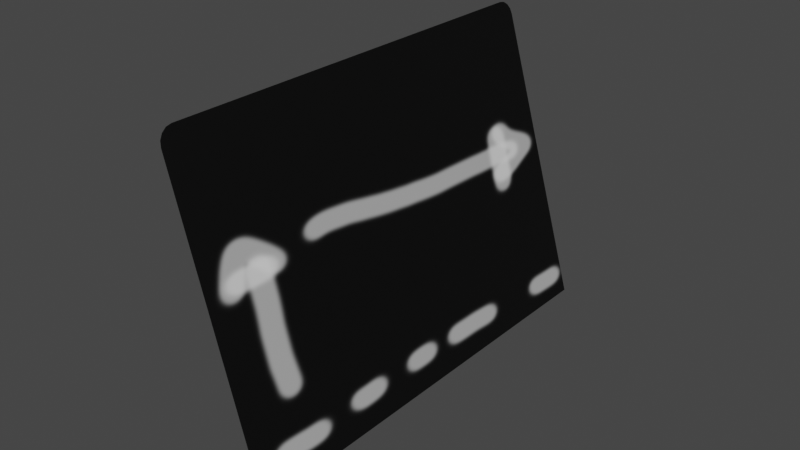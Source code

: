 # Source: page.blend  (saved by Blender 2.80.75; exported with 4.5.12 LTS)
import bpy
from mathutils import Matrix  # noqa: F401  (used for matrix-valued properties, if any)

bpy.ops.wm.read_factory_settings(use_empty=True)
scene = bpy.context.scene
scene.name = 'Scene'

# ---- collections
col_ring = bpy.data.collections.new('ring'); scene.collection.children.link(col_ring)

# ---- images (referenced by path relative to the original .blend; pixels are not part of the script)
import os
ASSET_DIR = os.environ.get("B2B_ASSET_DIR", "")  # directory of the original .blend (textures are referenced by path, not embedded)
HERE = os.path.dirname(os.path.abspath(__file__))  # packed textures are extracted next to this script under _unpacked/

def load_image(name, relpath, width, height, colorspace="sRGB"):
    """Load a texture the original file referenced (path relative to the .blend, or extracted next to this script)."""
    p = next((c for c in (os.path.join(HERE, relpath), os.path.join(ASSET_DIR, relpath)) if relpath and os.path.exists(c)), "")
    if p:
        img = bpy.data.images.load(p, check_existing=True)
        img.name = name
    else:  # same state as the original file: an image datablock whose file is absent (Cycles renders it pink)
        img = bpy.data.images.new(name, width, height)
        img.source = "FILE"
        img.filepath = "//" + (relpath or name)
    img.colorspace_settings.name = colorspace
    return img
img_down = load_image('Down', '_unpacked/Down.d4df0a59.png', 1024, 1024, 'sRGB')
img_top = load_image('top', '_unpacked/top.7230ce03.png', 1024, 1024, 'sRGB')

# ---- materials (node trees are filled in below, after node groups)
mat_down_001 = bpy.data.materials.new('down.001')
mat_down_001.use_transparent_shadow = False
mat_top_001 = bpy.data.materials.new('top.001')
mat_top_001.use_transparent_shadow = False

# ---- material node trees
mat_down_001.use_nodes = True; mat_down_001.node_tree.nodes.clear()
_N = mat_down_001.node_tree.nodes; _L = mat_down_001.node_tree.links
n0 = _N.new('ShaderNodeOutputMaterial'); n0.name = 'Material Output'; n0.location = (300, 300)
n1 = _N.new('ShaderNodeBsdfPrincipled'); n1.name = 'Principled BSDF'; n1.location = (10, 300)
n1.distribution = 'GGX'
n1.subsurface_method = 'BURLEY'
n1.inputs[3].default_value = 1.45
n1.inputs[27].default_value = (0.0, 0.0, 0.0, 1.0)
n1.inputs[28].default_value = 1.0
n2 = _N.new('ShaderNodeTexImage'); n2.name = 'Image Texture'; n2.location = (-385, 200)
n2.image = img_down
_L.new(n1.outputs[0], n0.inputs[0])
_L.new(n2.outputs[0], n1.inputs[0])
n0.is_active_output = True
mat_top_001.use_nodes = True; mat_top_001.node_tree.nodes.clear()
_N = mat_top_001.node_tree.nodes; _L = mat_top_001.node_tree.links
n0 = _N.new('ShaderNodeOutputMaterial'); n0.name = 'Material Output'; n0.location = (300, 300)
n1 = _N.new('ShaderNodeBsdfPrincipled'); n1.name = 'Principled BSDF'; n1.location = (10, 300)
n1.distribution = 'GGX'
n1.subsurface_method = 'BURLEY'
n1.inputs[3].default_value = 1.45
n1.inputs[27].default_value = (0.0, 0.0, 0.0, 1.0)
n1.inputs[28].default_value = 1.0
n2 = _N.new('ShaderNodeTexImage'); n2.name = 'Image Texture'; n2.location = (-341, 219)
n2.image = img_top
_L.new(n1.outputs[0], n0.inputs[0])
_L.new(n2.outputs[0], n1.inputs[0])
n0.is_active_output = True

# ---- world
world_world = bpy.data.worlds.new('World'); scene.world = world_world
world_world.use_nodes = True; world_world.node_tree.nodes.clear()
_N = world_world.node_tree.nodes; _L = world_world.node_tree.links
n0 = _N.new('ShaderNodeOutputWorld'); n0.name = 'World Output'; n0.location = (300, 300)
n1 = _N.new('ShaderNodeBackground'); n1.name = 'Background'; n1.location = (10, 300)
n1.inputs[0].default_value = (0.05088, 0.05088, 0.05088, 1.0)
_L.new(n1.outputs[0], n0.inputs[0])
n0.is_active_output = True
world_world.color = (0.05088, 0.05088, 0.05088)
world_world.use_sun_shadow = False
world_world.sun_shadow_jitter_overblur = 0.0

# ---- meshes
me_plane_003 = bpy.data.meshes.new('Plane.003')
me_plane_003.from_pydata([(-0.01, 0.297, -5.182e-05), (-0.01, -0.297, -5.182e-05), (-0.37, 0.297, -5.186e-05), (-0.31, 0.297, -5.185e-05), (-0.25, 0.297, -5.184e-05), (-0.19, 0.297, -5.184e-05), (-0.13, 0.297, -5.183e-05), (-0.07, 0.297, -5.183e-05), (-0.07, -0.297, -5.183e-05), (-0.13, -0.297, -5.183e-05), (-0.19, -0.297, -5.184e-05), (-0.25, -0.297, -5.184e-05), (-0.31, -0.297, -5.185e-05), (-0.37, -0.297, -5.186e-05), (-0.43, -0.231, -5.186e-05), (-0.43, -0.165, -5.186e-05), (-0.43, -0.099, -5.186e-05), (-0.43, -0.033, -5.186e-05), (-0.43, 0.033, -5.186e-05), (-0.43, 0.099, -5.186e-05), (-0.43, 0.165, -5.186e-05), (-0.43, 0.231, -5.186e-05), (-0.01, 0.231, -5.182e-05), (-0.01, 0.165, -5.182e-05), (-0.01, 0.099, -5.182e-05), (-0.01, 0.033, -5.182e-05), (-0.01, -0.033, -5.182e-05), (-0.01, -0.099, -5.182e-05), (-0.01, -0.165, -5.182e-05), (-0.01, -0.231, -5.182e-05), (-0.37, 0.231, -5.186e-05), (-0.37, 0.165, -5.186e-05), (-0.37, 0.099, -5.186e-05), (-0.37, 0.033, -5.186e-05), (-0.37, -0.033, -5.186e-05), (-0.37, -0.099, -5.186e-05), (-0.37, -0.165, -5.186e-05), (-0.37, -0.231, -5.186e-05), (-0.31, 0.231, -5.185e-05), (-0.31, 0.165, -5.185e-05), (-0.31, 0.099, -5.185e-05), (-0.31, 0.033, -5.185e-05), (-0.31, -0.033, -5.185e-05), (-0.31, -0.099, -5.185e-05), (-0.31, -0.165, -5.185e-05), (-0.31, -0.231, -5.185e-05), (-0.25, 0.231, -5.184e-05), (-0.25, 0.165, -5.184e-05), (-0.25, 0.099, -5.184e-05), (-0.25, 0.033, -5.184e-05), (-0.25, -0.033, -5.184e-05), (-0.25, -0.099, -5.184e-05), (-0.25, -0.165, -5.184e-05), (-0.25, -0.231, -5.184e-05), (-0.19, 0.231, -5.184e-05), (-0.19, 0.165, -5.184e-05), (-0.19, 0.099, -5.184e-05), (-0.19, 0.033, -5.184e-05), (-0.19, -0.033, -5.184e-05), (-0.19, -0.099, -5.184e-05), (-0.19, -0.165, -5.184e-05), (-0.19, -0.231, -5.184e-05), (-0.13, 0.231, -5.183e-05), (-0.13, 0.165, -5.183e-05), (-0.13, 0.099, -5.183e-05), (-0.13, 0.033, -5.183e-05), (-0.13, -0.033, -5.183e-05), (-0.13, -0.099, -5.183e-05), (-0.13, -0.165, -5.183e-05), (-0.13, -0.231, -5.183e-05), (-0.07, 0.231, -5.183e-05), (-0.07, 0.165, -5.183e-05), (-0.07, 0.099, -5.183e-05), (-0.07, 0.033, -5.183e-05), (-0.07, -0.033, -5.183e-05), (-0.07, -0.099, -5.183e-05), (-0.07, -0.165, -5.183e-05), (-0.07, -0.231, -5.183e-05), (-0.43, -0.277, -5.186e-05), (-0.41, -0.297, -5.186e-05), (-0.4285, -0.2847, -5.186e-05), (-0.4241, -0.2911, -5.186e-05), (-0.4177, -0.2955, -5.186e-05), (-0.41, 0.297, -5.186e-05), (-0.43, 0.277, -5.186e-05), (-0.4177, 0.2955, -5.186e-05), (-0.4241, 0.2911, -5.186e-05), (-0.4285, 0.2847, -5.186e-05)], [], [(77, 29, 1, 8), (37, 45, 12, 13), (45, 53, 11, 12), (53, 61, 10, 11), (61, 69, 9, 10), (69, 77, 8, 9), (6, 7, 70, 62), (62, 70, 71, 63), (63, 71, 72, 64), (64, 72, 73, 65), (65, 73, 74, 66), (66, 74, 75, 67), (67, 75, 76, 68), (68, 76, 77, 69), (5, 6, 62, 54), (54, 62, 63, 55), (55, 63, 64, 56), (56, 64, 65, 57), (57, 65, 66, 58), (58, 66, 67, 59), (59, 67, 68, 60), (60, 68, 69, 61), (4, 5, 54, 46), (46, 54, 55, 47), (47, 55, 56, 48), (48, 56, 57, 49), (49, 57, 58, 50), (50, 58, 59, 51), (51, 59, 60, 52), (52, 60, 61, 53), (3, 4, 46, 38), (38, 46, 47, 39), (39, 47, 48, 40), (40, 48, 49, 41), (41, 49, 50, 42), (42, 50, 51, 43), (43, 51, 52, 44), (44, 52, 53, 45), (2, 3, 38, 30), (30, 38, 39, 31), (31, 39, 40, 32), (32, 40, 41, 33), (33, 41, 42, 34), (34, 42, 43, 35), (35, 43, 44, 36), (36, 44, 45, 37), (21, 30, 31, 20), (20, 31, 32, 19), (19, 32, 33, 18), (18, 33, 34, 17), (17, 34, 35, 16), (16, 35, 36, 15), (15, 36, 37, 14), (7, 0, 22, 70), (70, 22, 23, 71), (71, 23, 24, 72), (72, 24, 25, 73), (73, 25, 26, 74), (74, 26, 27, 75), (75, 27, 28, 76), (76, 28, 29, 77), (14, 37, 13, 79, 82, 81, 80, 78), (84, 87, 86, 85, 83, 2, 30, 21)])
_uv = me_plane_003.uv_layers.new(name='UVMap')
_uv.uv.foreach_set('vector', [0.8562, 0.8888, 0.9989, 0.8888, 0.9989, 0.9999, 0.8562, 0.9999, 0.1427, 0.8888, 0.2854, 0.8888, 0.2854, 0.9999, 0.1427, 0.9999, 0.2854, 0.8888, 0.4281, 0.8888, 0.4281, 0.9999, 0.2854, 0.9999, 0.4281, 0.8888, 0.5708, 0.8888, 0.5708, 0.9999, 0.4281, 0.9999, 0.5708, 0.8888, 0.7135, 0.8888, 0.7135, 0.9999, 0.5708, 0.9999, 0.7135, 0.8888, 0.8562, 0.8888, 0.8562, 0.9999, 0.7135, 0.9999, 0.7135, 8.404e-05, 0.8562, 8.404e-05, 0.8562, 0.1112, 0.7135, 0.1112, 0.7135, 0.1112, 0.8562, 0.1112, 0.8562, 0.2223, 0.7135, 0.2223, 0.7135, 0.2223, 0.8562, 0.2223, 0.8562, 0.3334, 0.7135, 0.3334, 0.7135, 0.3334, 0.8562, 0.3334, 0.8562, 0.4445, 0.7135, 0.4445, 0.7135, 0.4445, 0.8562, 0.4445, 0.8562, 0.5555, 0.7135, 0.5555, 0.7135, 0.5555, 0.8562, 0.5555, 0.8562, 0.6666, 0.7135, 0.6666, 0.7135, 0.6666, 0.8562, 0.6666, 0.8562, 0.7777, 0.7135, 0.7777, 0.7135, 0.7777, 0.8562, 0.7777, 0.8562, 0.8888, 0.7135, 0.8888, 0.5708, 8.404e-05, 0.7135, 8.404e-05, 0.7135, 0.1112, 0.5708, 0.1112, 0.5708, 0.1112, 0.7135, 0.1112, 0.7135, 0.2223, 0.5708, 0.2223, 0.5708, 0.2223, 0.7135, 0.2223, 0.7135, 0.3334, 0.5708, 0.3334, 0.5708, 0.3334, 0.7135, 0.3334, 0.7135, 0.4445, 0.5708, 0.4445, 0.5708, 0.4445, 0.7135, 0.4445, 0.7135, 0.5555, 0.5708, 0.5555, 0.5708, 0.5555, 0.7135, 0.5555, 0.7135, 0.6666, 0.5708, 0.6666, 0.5708, 0.6666, 0.7135, 0.6666, 0.7135, 0.7777, 0.5708, 0.7777, 0.5708, 0.7777, 0.7135, 0.7777, 0.7135, 0.8888, 0.5708, 0.8888, 0.4281, 8.416e-05, 0.5708, 8.404e-05, 0.5708, 0.1112, 0.4281, 0.1112, 0.4281, 0.1112, 0.5708, 0.1112, 0.5708, 0.2223, 0.4281, 0.2223, 0.4281, 0.2223, 0.5708, 0.2223, 0.5708, 0.3334, 0.4281, 0.3334, 0.4281, 0.3334, 0.5708, 0.3334, 0.5708, 0.4445, 0.4281, 0.4445, 0.4281, 0.4445, 0.5708, 0.4445, 0.5708, 0.5555, 0.4281, 0.5555, 0.4281, 0.5555, 0.5708, 0.5555, 0.5708, 0.6666, 0.4281, 0.6666, 0.4281, 0.6666, 0.5708, 0.6666, 0.5708, 0.7777, 0.4281, 0.7777, 0.4281, 0.7777, 0.5708, 0.7777, 0.5708, 0.8888, 0.4281, 0.8888, 0.2854, 8.416e-05, 0.4281, 8.416e-05, 0.4281, 0.1112, 0.2854, 0.1112, 0.2854, 0.1112, 0.4281, 0.1112, 0.4281, 0.2223, 0.2854, 0.2223, 0.2854, 0.2223, 0.4281, 0.2223, 0.4281, 0.3334, 0.2854, 0.3334, 0.2854, 0.3334, 0.4281, 0.3334, 0.4281, 0.4445, 0.2854, 0.4445, 0.2854, 0.4445, 0.4281, 0.4445, 0.4281, 0.5555, 0.2854, 0.5555, 0.2854, 0.5555, 0.4281, 0.5555, 0.4281, 0.6666, 0.2854, 0.6666, 0.2854, 0.6666, 0.4281, 0.6666, 0.4281, 0.7777, 0.2854, 0.7777, 0.2854, 0.7777, 0.4281, 0.7777, 0.4281, 0.8888, 0.2854, 0.8888, 0.1427, 8.416e-05, 0.2854, 8.416e-05, 0.2854, 0.1112, 0.1427, 0.1112, 0.1427, 0.1112, 0.2854, 0.1112, 0.2854, 0.2223, 0.1427, 0.2223, 0.1427, 0.2223, 0.2854, 0.2223, 0.2854, 0.3334, 0.1427, 0.3334, 0.1427, 0.3334, 0.2854, 0.3334, 0.2854, 0.4445, 0.1427, 0.4445, 0.1427, 0.4445, 0.2854, 0.4445, 0.2854, 0.5555, 0.1427, 0.5555, 0.1427, 0.5555, 0.2854, 0.5555, 0.2854, 0.6666, 0.1427, 0.6666, 0.1427, 0.6666, 0.2854, 0.6666, 0.2854, 0.7777, 0.1427, 0.7777, 0.1427, 0.7777, 0.2854, 0.7777, 0.2854, 0.8888, 0.1427, 0.8888, 3.263e-05, 0.1112, 0.1427, 0.1112, 0.1427, 0.2223, 3.263e-05, 0.2223, 3.263e-05, 0.2223, 0.1427, 0.2223, 0.1427, 0.3334, 3.263e-05, 0.3334, 3.263e-05, 0.3334, 0.1427, 0.3334, 0.1427, 0.4445, 3.287e-05, 0.4445, 3.287e-05, 0.4445, 0.1427, 0.4445, 0.1427, 0.5555, 3.275e-05, 0.5555, 3.275e-05, 0.5555, 0.1427, 0.5555, 0.1427, 0.6666, 3.287e-05, 0.6666, 3.287e-05, 0.6666, 0.1427, 0.6666, 0.1427, 0.7777, 3.287e-05, 0.7777, 3.287e-05, 0.7777, 0.1427, 0.7777, 0.1427, 0.8888, 3.275e-05, 0.8888, 0.8562, 8.404e-05, 0.9989, 8.416e-05, 0.9989, 0.1112, 0.8562, 0.1112, 0.8562, 0.1112, 0.9989, 0.1112, 0.9989, 0.2223, 0.8562, 0.2223, 0.8562, 0.2223, 0.9989, 0.2223, 0.9989, 0.3334, 0.8562, 0.3334, 0.8562, 0.3334, 0.9989, 0.3334, 0.9989, 0.4445, 0.8562, 0.4445, 0.8562, 0.4445, 0.9989, 0.4445, 0.9989, 0.5555, 0.8562, 0.5555, 0.8562, 0.5555, 0.9989, 0.5555, 0.9989, 0.6666, 0.8562, 0.6666, 0.8562, 0.6666, 0.9989, 0.6666, 0.9989, 0.7777, 0.8562, 0.7777, 0.8562, 0.7777, 0.9989, 0.7777, 0.9989, 0.8888, 0.8562, 0.8888, 3.275e-05, 0.8888, 0.1427, 0.8888, 0.1427, 0.9999, 0.0476, 0.9999, 0.02939, 0.9974, 0.01396, 0.9901, 0.003653, 0.9791, 3.275e-05, 0.9663, 3.263e-05, 0.03375, 0.003653, 0.02087, 0.01396, 0.009944, 0.02939, 0.002647, 0.0476, 8.428e-05, 0.1427, 8.416e-05, 0.1427, 0.1112, 3.263e-05, 0.1112])
me_plane_003.materials.append(mat_down_001)
me_plane_003.use_remesh_preserve_volume = False
me_plane_003.use_remesh_preserve_attributes = False
me_plane_003.use_mirror_vertex_groups = False
me_plane_003.update()
me_plane_002 = bpy.data.meshes.new('Plane.002')
me_plane_002.from_pydata([(-0.01, 0.297, 4.851e-05), (-0.01, -0.297, 4.851e-05), (-0.07, 0.297, 4.851e-05), (-0.13, 0.297, 4.851e-05), (-0.19, 0.297, 4.851e-05), (-0.25, 0.297, 4.851e-05), (-0.31, 0.297, 4.851e-05), (-0.37, 0.297, 4.851e-05), (-0.37, -0.297, 4.851e-05), (-0.31, -0.297, 4.851e-05), (-0.25, -0.297, 4.851e-05), (-0.19, -0.297, 4.851e-05), (-0.13, -0.297, 4.851e-05), (-0.07, -0.297, 4.851e-05), (-0.01, -0.231, 4.851e-05), (-0.01, -0.165, 4.851e-05), (-0.01, -0.099, 4.851e-05), (-0.01, -0.033, 4.851e-05), (-0.01, 0.033, 4.851e-05), (-0.01, 0.099, 4.851e-05), (-0.01, 0.165, 4.851e-05), (-0.01, 0.231, 4.851e-05), (-0.43, 0.231, 4.851e-05), (-0.43, 0.165, 4.851e-05), (-0.43, 0.099, 4.851e-05), (-0.43, 0.033, 4.851e-05), (-0.43, -0.033, 4.851e-05), (-0.43, -0.099, 4.851e-05), (-0.43, -0.165, 4.851e-05), (-0.43, -0.231, 4.851e-05), (-0.07, 0.231, 4.851e-05), (-0.07, 0.165, 4.851e-05), (-0.07, 0.099, 4.851e-05), (-0.07, 0.033, 4.851e-05), (-0.07, -0.033, 4.851e-05), (-0.07, -0.099, 4.851e-05), (-0.07, -0.165, 4.851e-05), (-0.07, -0.231, 4.851e-05), (-0.13, 0.231, 4.851e-05), (-0.13, 0.165, 4.851e-05), (-0.13, 0.099, 4.851e-05), (-0.13, 0.033, 4.851e-05), (-0.13, -0.033, 4.851e-05), (-0.13, -0.099, 4.851e-05), (-0.13, -0.165, 4.851e-05), (-0.13, -0.231, 4.851e-05), (-0.19, 0.231, 4.851e-05), (-0.19, 0.165, 4.851e-05), (-0.19, 0.099, 4.851e-05), (-0.19, 0.033, 4.851e-05), (-0.19, -0.033, 4.851e-05), (-0.19, -0.099, 4.851e-05), (-0.19, -0.165, 4.851e-05), (-0.19, -0.231, 4.851e-05), (-0.25, 0.231, 4.851e-05), (-0.25, 0.165, 4.851e-05), (-0.25, 0.099, 4.851e-05), (-0.25, 0.033, 4.851e-05), (-0.25, -0.033, 4.851e-05), (-0.25, -0.099, 4.851e-05), (-0.25, -0.165, 4.851e-05), (-0.25, -0.231, 4.851e-05), (-0.31, 0.231, 4.851e-05), (-0.31, 0.165, 4.851e-05), (-0.31, 0.099, 4.851e-05), (-0.31, 0.033, 4.851e-05), (-0.31, -0.033, 4.851e-05), (-0.31, -0.099, 4.851e-05), (-0.31, -0.165, 4.851e-05), (-0.31, -0.231, 4.851e-05), (-0.37, 0.231, 4.851e-05), (-0.37, 0.165, 4.851e-05), (-0.37, 0.099, 4.851e-05), (-0.37, 0.033, 4.851e-05), (-0.37, -0.033, 4.851e-05), (-0.37, -0.099, 4.851e-05), (-0.37, -0.165, 4.851e-05), (-0.37, -0.231, 4.851e-05), (-0.43, 0.277, 4.851e-05), (-0.41, 0.297, 4.851e-05), (-0.4285, 0.2847, 4.851e-05), (-0.4241, 0.2911, 4.851e-05), (-0.4177, 0.2955, 4.851e-05), (-0.41, -0.297, 4.851e-05), (-0.43, -0.277, 4.851e-05), (-0.4177, -0.2955, 4.851e-05), (-0.4241, -0.2911, 4.851e-05), (-0.4285, -0.2847, 4.851e-05)], [], [(14, 37, 13, 1), (37, 45, 12, 13), (45, 53, 11, 12), (53, 61, 10, 11), (61, 69, 9, 10), (69, 77, 8, 9), (6, 7, 70, 62), (62, 70, 71, 63), (63, 71, 72, 64), (64, 72, 73, 65), (65, 73, 74, 66), (66, 74, 75, 67), (67, 75, 76, 68), (68, 76, 77, 69), (5, 6, 62, 54), (54, 62, 63, 55), (55, 63, 64, 56), (56, 64, 65, 57), (57, 65, 66, 58), (58, 66, 67, 59), (59, 67, 68, 60), (60, 68, 69, 61), (4, 5, 54, 46), (46, 54, 55, 47), (47, 55, 56, 48), (48, 56, 57, 49), (49, 57, 58, 50), (50, 58, 59, 51), (51, 59, 60, 52), (52, 60, 61, 53), (3, 4, 46, 38), (38, 46, 47, 39), (39, 47, 48, 40), (40, 48, 49, 41), (41, 49, 50, 42), (42, 50, 51, 43), (43, 51, 52, 44), (44, 52, 53, 45), (2, 3, 38, 30), (30, 38, 39, 31), (31, 39, 40, 32), (32, 40, 41, 33), (33, 41, 42, 34), (34, 42, 43, 35), (35, 43, 44, 36), (36, 44, 45, 37), (0, 2, 30, 21), (21, 30, 31, 20), (20, 31, 32, 19), (19, 32, 33, 18), (18, 33, 34, 17), (17, 34, 35, 16), (16, 35, 36, 15), (15, 36, 37, 14), (70, 22, 23, 71), (71, 23, 24, 72), (72, 24, 25, 73), (73, 25, 26, 74), (74, 26, 27, 75), (75, 27, 28, 76), (76, 28, 29, 77), (7, 79, 82, 81, 80, 78, 22, 70), (77, 29, 84, 87, 86, 85, 83, 8)])
_uv = me_plane_002.uv_layers.new(name='UVMap')
_uv.uv.foreach_set('vector', [-0.0007522, 0.8908, 0.1415, 0.8908, 0.1415, 1.002, -0.000752, 1.002, 0.1415, 0.8908, 0.2838, 0.8908, 0.2838, 1.002, 0.1415, 1.002, 0.2838, 0.8908, 0.426, 0.8908, 0.426, 1.002, 0.2838, 1.002, 0.426, 0.8908, 0.5683, 0.8908, 0.5683, 1.002, 0.426, 1.002, 0.5683, 0.8908, 0.7106, 0.8908, 0.7106, 1.002, 0.5683, 1.002, 0.7106, 0.8908, 0.8528, 0.8908, 0.8528, 1.002, 0.7106, 1.002, 0.7106, 0.002082, 0.8528, 0.002082, 0.8528, 0.1132, 0.7106, 0.1132, 0.7106, 0.1132, 0.8528, 0.1132, 0.8528, 0.2243, 0.7106, 0.2243, 0.7106, 0.2243, 0.8528, 0.2243, 0.8528, 0.3354, 0.7106, 0.3354, 0.7106, 0.3354, 0.8528, 0.3354, 0.8528, 0.4465, 0.7106, 0.4465, 0.7106, 0.4465, 0.8528, 0.4465, 0.8528, 0.5575, 0.7106, 0.5575, 0.7106, 0.5575, 0.8528, 0.5575, 0.8528, 0.6686, 0.7106, 0.6686, 0.7106, 0.6686, 0.8528, 0.6686, 0.8528, 0.7797, 0.7106, 0.7797, 0.7106, 0.7797, 0.8528, 0.7797, 0.8528, 0.8908, 0.7106, 0.8908, 0.5683, 0.002082, 0.7106, 0.002082, 0.7106, 0.1132, 0.5683, 0.1132, 0.5683, 0.1132, 0.7106, 0.1132, 0.7106, 0.2243, 0.5683, 0.2243, 0.5683, 0.2243, 0.7106, 0.2243, 0.7106, 0.3354, 0.5683, 0.3354, 0.5683, 0.3354, 0.7106, 0.3354, 0.7106, 0.4465, 0.5683, 0.4465, 0.5683, 0.4465, 0.7106, 0.4465, 0.7106, 0.5575, 0.5683, 0.5575, 0.5683, 0.5575, 0.7106, 0.5575, 0.7106, 0.6686, 0.5683, 0.6686, 0.5683, 0.6686, 0.7106, 0.6686, 0.7106, 0.7797, 0.5683, 0.7797, 0.5683, 0.7797, 0.7106, 0.7797, 0.7106, 0.8908, 0.5683, 0.8908, 0.426, 0.002082, 0.5683, 0.002082, 0.5683, 0.1132, 0.426, 0.1132, 0.426, 0.1132, 0.5683, 0.1132, 0.5683, 0.2243, 0.426, 0.2243, 0.426, 0.2243, 0.5683, 0.2243, 0.5683, 0.3354, 0.426, 0.3354, 0.426, 0.3354, 0.5683, 0.3354, 0.5683, 0.4465, 0.426, 0.4465, 0.426, 0.4465, 0.5683, 0.4465, 0.5683, 0.5575, 0.426, 0.5575, 0.426, 0.5575, 0.5683, 0.5575, 0.5683, 0.6686, 0.426, 0.6686, 0.426, 0.6686, 0.5683, 0.6686, 0.5683, 0.7797, 0.426, 0.7797, 0.426, 0.7797, 0.5683, 0.7797, 0.5683, 0.8908, 0.426, 0.8908, 0.2838, 0.002082, 0.426, 0.002082, 0.426, 0.1132, 0.2838, 0.1132, 0.2838, 0.1132, 0.426, 0.1132, 0.426, 0.2243, 0.2838, 0.2243, 0.2838, 0.2243, 0.426, 0.2243, 0.426, 0.3354, 0.2838, 0.3354, 0.2838, 0.3354, 0.426, 0.3354, 0.426, 0.4465, 0.2838, 0.4465, 0.2838, 0.4465, 0.426, 0.4465, 0.426, 0.5575, 0.2838, 0.5575, 0.2838, 0.5575, 0.426, 0.5575, 0.426, 0.6686, 0.2838, 0.6686, 0.2838, 0.6686, 0.426, 0.6686, 0.426, 0.7797, 0.2838, 0.7797, 0.2838, 0.7797, 0.426, 0.7797, 0.426, 0.8908, 0.2838, 0.8908, 0.1415, 0.002082, 0.2838, 0.002082, 0.2838, 0.1132, 0.1415, 0.1132, 0.1415, 0.1132, 0.2838, 0.1132, 0.2838, 0.2243, 0.1415, 0.2243, 0.1415, 0.2243, 0.2838, 0.2243, 0.2838, 0.3354, 0.1415, 0.3354, 0.1415, 0.3354, 0.2838, 0.3354, 0.2838, 0.4465, 0.1415, 0.4465, 0.1415, 0.4465, 0.2838, 0.4465, 0.2838, 0.5575, 0.1415, 0.5575, 0.1415, 0.5575, 0.2838, 0.5575, 0.2838, 0.6686, 0.1415, 0.6686, 0.1415, 0.6686, 0.2838, 0.6686, 0.2838, 0.7797, 0.1415, 0.7797, 0.1415, 0.7797, 0.2838, 0.7797, 0.2838, 0.8908, 0.1415, 0.8908, -0.0007523, 0.002082, 0.1415, 0.002082, 0.1415, 0.1132, -0.0007523, 0.1132, -0.0007523, 0.1132, 0.1415, 0.1132, 0.1415, 0.2243, -0.0007523, 0.2243, -0.0007523, 0.2243, 0.1415, 0.2243, 0.1415, 0.3354, -0.0007522, 0.3354, -0.0007522, 0.3354, 0.1415, 0.3354, 0.1415, 0.4465, -0.0007522, 0.4465, -0.0007522, 0.4465, 0.1415, 0.4465, 0.1415, 0.5575, -0.0007522, 0.5575, -0.0007522, 0.5575, 0.1415, 0.5575, 0.1415, 0.6686, -0.0007522, 0.6686, -0.0007522, 0.6686, 0.1415, 0.6686, 0.1415, 0.7797, -0.0007522, 0.7797, -0.0007522, 0.7797, 0.1415, 0.7797, 0.1415, 0.8908, -0.0007522, 0.8908, 0.8528, 0.1132, 0.9951, 0.1132, 0.9951, 0.2243, 0.8528, 0.2243, 0.8528, 0.2243, 0.9951, 0.2243, 0.9951, 0.3354, 0.8528, 0.3354, 0.8528, 0.3354, 0.9951, 0.3354, 0.9951, 0.4465, 0.8528, 0.4465, 0.8528, 0.4465, 0.9951, 0.4465, 0.9951, 0.5575, 0.8528, 0.5575, 0.8528, 0.5575, 0.9951, 0.5575, 0.9951, 0.6686, 0.8528, 0.6686, 0.8528, 0.6686, 0.9951, 0.6686, 0.9951, 0.7797, 0.8528, 0.7797, 0.8528, 0.7797, 0.9951, 0.7797, 0.9951, 0.8908, 0.8528, 0.8908, 0.8528, 0.002082, 0.9477, 0.002082, 0.9658, 0.004644, 0.9812, 0.01194, 0.9915, 0.02286, 0.9951, 0.03575, 0.9951, 0.1132, 0.8528, 0.1132, 0.8528, 0.8908, 0.9951, 0.8908, 0.9951, 0.9682, 0.9915, 0.9811, 0.9812, 0.9921, 0.9658, 0.9994, 0.9477, 1.002, 0.8528, 1.002])
me_plane_002.materials.append(mat_top_001)
me_plane_002.use_remesh_preserve_volume = False
me_plane_002.use_remesh_preserve_attributes = False
me_plane_002.use_mirror_vertex_groups = False
me_plane_002.update()

# ---- objects
ob_page_down = bpy.data.objects.new('page_down', me_plane_003)
ob_page_top = bpy.data.objects.new('page_top', me_plane_002)

# ---- transforms, parenting, visibility, modifiers, constraints
ob_page_down.location = (0.0, 0.0, 0.0)
ob_page_down.rotation_euler = (0.0, 1.285, 0.0)
ob_page_down.lineart.crease_threshold = 0.0
_vg = ob_page_down.vertex_groups.new(name='base')
_vg = ob_page_down.vertex_groups.new(name='page')
ob_page_top.location = (0.0, 0.0, 0.0)
ob_page_top.rotation_euler = (0.0, 1.285, 0.0)
ob_page_top.lineart.crease_threshold = 0.0
_vg = ob_page_top.vertex_groups.new(name='base')
_vg = ob_page_top.vertex_groups.new(name='page')

# ---- collection membership
col_ring.objects.link(ob_page_down)
col_ring.objects.link(ob_page_top)

# ---- scene / render settings (as saved in the file)
scene.frame_start = 1; scene.frame_end = 40; scene.frame_set(18)
scene.render.engine = 'BLENDER_EEVEE_NEXT'
scene.cycles.use_denoising = False
scene.cycles.samples = 128
scene.cycles.sampling_pattern = 'TABULATED_SOBOL'
scene.cycles.use_adaptive_sampling = False
scene.cycles.use_light_tree = False
scene.view_settings.view_transform = 'Filmic'
bpy.context.view_layer.update()

# ---- added for rendering (the .blend has no active camera and no usable light): camera, sun
cam_auto = bpy.data.cameras.new('AutoCamera')
cam_auto.lens = 50.0
cam_auto.sensor_width = 36.0
cam_auto.clip_end = 1000.0
ob_auto_camera = bpy.data.objects.new('AutoCamera', cam_auto)
scene.collection.objects.link(ob_auto_camera)
ob_auto_camera.location = (0.696558, -0.910383, 0.817978)
ob_auto_camera.rotation_euler = (1.09748, -7.21219e-08, 0.694738)
scene.camera = ob_auto_camera
light_auto_sun = bpy.data.lights.new('AutoSun', 'SUN')
light_auto_sun.energy = 3.0
light_auto_sun.angle = 0.0523599
ob_auto_sun = bpy.data.objects.new('AutoSun', light_auto_sun)
scene.collection.objects.link(ob_auto_sun)
ob_auto_sun.rotation_euler = (0.872665, 0.174533, 0.523599)
bpy.context.view_layer.update()
